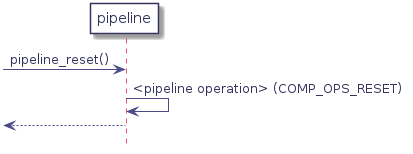

The diagram above was rendered by PlantUML. Its source (embedded in the PNG):
@startuml
hidefootbox
skinparam componentStyle uml2

skinparam defaultFontColor	#33335b

skinparam rectangle {
	color		#d6d6de
	backgroundColor	#ffffff
}

skinparam component {
	backgroundColor	#ffffff
	borderColor	#33335b
	arrowColor	#f05772
}

skinparam interface {
	backgroundColor	#ffffff
	borderColor	#f05772
}

skinparam class {
	backgroundColor	#ffffff
	borderColor	#33335b
	arrowColor	#f05772
}
skinparam stereotypeCBackgroundColor	#6fccdd

skinparam sequence {
	arrowColor		#4a4a86
	lifeLineBorderColor	#f05772
	groupBorderColor	#a1a1ca
	boxBorderColor		#a1a1ca
	dividerBorderColor	#d6d6de
	dividerBorderThickness	1
}
skinparam participant {
	borderColor		#33335b
	backgroundColor		#ffffff
}
skinparam actor {
	borderColor		#33335b
	backgroundColor		#ffffff
}

skinparam state {
	borderColor		#33335b
	backgroundColor		#ffffff
}

skinparam node {
	backgroundColor		#ffffff
}

skinparam note {
	backgroundColor 	#f6ed80
	borderColor		#d6d6de
}
participant "pipeline" as ppl

-> ppl : pipeline_reset()
   ppl -> ppl : <pipeline operation> (COMP_OPS_RESET)
<-- ppl

@enduml